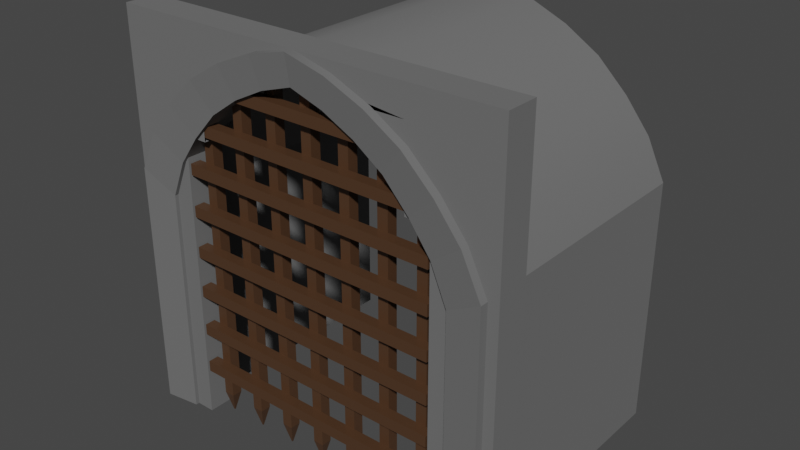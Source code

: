 # Source: exit.blend  (saved by Blender 3.6.11; exported with 4.5.12 LTS)
import bpy
from mathutils import Matrix  # noqa: F401  (used for matrix-valued properties, if any)

bpy.ops.wm.read_factory_settings(use_empty=True)
scene = bpy.context.scene
scene.name = 'Scene'

# ---- collections
col_collection = bpy.data.collections.new('Collection'); scene.collection.children.link(col_collection)

# ---- images (referenced by path relative to the original .blend; pixels are not part of the script)
import os
ASSET_DIR = os.environ.get("B2B_ASSET_DIR", "")  # directory of the original .blend (textures are referenced by path, not embedded)
HERE = os.path.dirname(os.path.abspath(__file__))  # packed textures are extracted next to this script under _unpacked/

def load_image(name, relpath, width, height, colorspace="sRGB"):
    """Load a texture the original file referenced (path relative to the .blend, or extracted next to this script)."""
    p = next((c for c in (os.path.join(HERE, relpath), os.path.join(ASSET_DIR, relpath)) if relpath and os.path.exists(c)), "")
    if p:
        img = bpy.data.images.load(p, check_existing=True)
        img.name = name
    else:  # same state as the original file: an image datablock whose file is absent (Cycles renders it pink)
        img = bpy.data.images.new(name, width, height)
        img.source = "FILE"
        img.filepath = "//" + (relpath or name)
    img.colorspace_settings.name = colorspace
    return img
img_gate_png = load_image('gate.png', 'gate.png', 1024, 1024, 'sRGB')
img_gate_exit_roughness_png = load_image('gate_exit_roughness.png', 'gate_exit_roughness.png', 1024, 1024, 'Linear Rec.709')
img_gate_exit_metallic_png = load_image('gate_exit_metallic.png', 'gate_exit_metallic.png', 1024, 1024, 'Linear Rec.709')
img_gate_frame_png = load_image('gate_frame.png', 'gate_frame.png', 1024, 1024, 'sRGB')
img_gate_frame_roughness_png = load_image('gate_frame_roughness.png', 'gate_frame_roughness.png', 1024, 1024, 'sRGB')

# ---- materials (node trees are filled in below, after node groups)
mat_material_001 = bpy.data.materials.new('Material.001')
mat_material_001.use_transparent_shadow = False
mat_material_002 = bpy.data.materials.new('Material.002')
mat_material_002.use_transparent_shadow = False

# ---- material node trees
mat_material_001.use_nodes = True; mat_material_001.node_tree.nodes.clear()
_N = mat_material_001.node_tree.nodes; _L = mat_material_001.node_tree.links
n0 = _N.new('ShaderNodeBsdfPrincipled'); n0.name = 'Principled BSDF'; n0.location = (20, 233)
n0.distribution = 'GGX'
n0.subsurface_method = 'BURLEY'
n0.inputs[0].default_value = (0.1057, 0.05367, 0.02788, 1.0)
n0.inputs[3].default_value = 1.45
n0.inputs[27].default_value = (0.0, 0.0, 0.0, 1.0)
n0.inputs[28].default_value = 1.0
n1 = _N.new('ShaderNodeOutputMaterial'); n1.name = 'Material Output'; n1.location = (310, 233)
n2 = _N.new('ShaderNodeTexImage'); n2.name = 'Image Texture'; n2.location = (-270, 213)
n2.image = img_gate_png
n3 = _N.new('ShaderNodeTexImage'); n3.name = 'Image Texture.002'; n3.location = (-265, -85)
n3.image = img_gate_exit_roughness_png
n4 = _N.new('ShaderNodeTexImage'); n4.name = 'Image Texture.001'; n4.location = (-542, -15)
n4.image = img_gate_exit_metallic_png
_L.new(n0.outputs[0], n1.inputs[0])
_L.new(n3.outputs[0], n0.inputs[2])
_L.new(n4.outputs[0], n0.inputs[1])
n1.is_active_output = True
mat_material_002.use_nodes = True; mat_material_002.node_tree.nodes.clear()
_N = mat_material_002.node_tree.nodes; _L = mat_material_002.node_tree.links
n0 = _N.new('ShaderNodeBsdfPrincipled'); n0.name = 'Principled BSDF'; n0.location = (10, 300)
n0.distribution = 'GGX'
n0.subsurface_method = 'BURLEY'
n0.inputs[0].default_value = (0.1454, 0.1454, 0.1454, 1.0)
n0.inputs[3].default_value = 1.45
n0.inputs[27].default_value = (0.0, 0.0, 0.0, 1.0)
n0.inputs[28].default_value = 1.0
n1 = _N.new('ShaderNodeOutputMaterial'); n1.name = 'Material Output'; n1.location = (300, 300)
n2 = _N.new('ShaderNodeTexImage'); n2.name = 'Image Texture'; n2.location = (-280, 280)
n2.image = img_gate_frame_png
n3 = _N.new('ShaderNodeTexImage'); n3.name = 'Image Texture.001'; n3.location = (-538, 90)
n3.image = img_gate_frame_roughness_png
_L.new(n0.outputs[0], n1.inputs[0])
_L.new(n3.outputs[1], n0.inputs[2])
n1.is_active_output = True

# ---- world
world_world = bpy.data.worlds.new('World'); scene.world = world_world
world_world.use_nodes = True; world_world.node_tree.nodes.clear()
_N = world_world.node_tree.nodes; _L = world_world.node_tree.links
n0 = _N.new('ShaderNodeOutputWorld'); n0.name = 'World Output'; n0.location = (300, 300)
n1 = _N.new('ShaderNodeBackground'); n1.name = 'Background'; n1.location = (10, 300)
n1.inputs[0].default_value = (0.05088, 0.05088, 0.05088, 1.0)
_L.new(n1.outputs[0], n0.inputs[0])
n0.is_active_output = True
world_world.color = (0.05088, 0.05088, 0.05088)
world_world.use_sun_shadow = False
world_world.sun_shadow_jitter_overblur = 0.0

# ---- meshes
me_cube = bpy.data.meshes.new('Cube')
me_cube.from_pydata([(-1.036, 0.01789, 0.3726), (-1.036, 0.01789, 0.459), (-1.036, 0.1007, 0.3726), (-1.036, 0.1007, 0.459), (1.036, 0.01789, 0.3726), (1.036, 0.01789, 0.459), (1.036, 0.1007, 0.3726), (1.036, 0.1007, 0.459), (-1.036, 0.01789, 0.6966), (-1.036, 0.01789, 0.7829), (-1.036, 0.1007, 0.6966), (-1.036, 0.1007, 0.7829), (1.036, 0.01789, 0.6966), (1.036, 0.01789, 0.7829), (1.036, 0.1007, 0.6966), (1.036, 0.1007, 0.7829), (-1.036, 0.01789, 1.02), (-1.036, 0.01789, 1.107), (-1.036, 0.1007, 1.02), (-1.036, 0.1007, 1.107), (1.036, 0.01789, 1.02), (1.036, 0.01789, 1.107), (1.036, 0.1007, 1.02), (1.036, 0.1007, 1.107), (-1.036, 0.01789, 1.344), (-1.036, 0.01789, 1.431), (-1.036, 0.1007, 1.344), (-1.036, 0.1007, 1.431), (1.036, 0.01789, 1.344), (1.036, 0.01789, 1.431), (1.036, 0.1007, 1.344), (1.036, 0.1007, 1.431), (-1.036, 0.01789, 1.668), (-1.036, 0.01789, 1.755), (-1.036, 0.1007, 1.668), (-1.036, 0.1007, 1.755), (1.036, 0.01789, 1.668), (1.036, 0.01789, 1.755), (1.036, 0.1007, 1.668), (1.036, 0.1007, 1.755), (-1.036, 0.01789, 1.992), (-1.036, 0.01789, 2.079), (-1.036, 0.1007, 1.992), (-1.036, 0.1007, 2.079), (1.036, 0.01789, 1.992), (1.036, 0.01789, 2.079), (1.036, 0.1007, 1.992), (1.036, 0.1007, 2.079), (-0.9648, 0.01789, 2.316), (-0.9648, 0.01789, 2.403), (-0.9648, 0.1007, 2.316), (-0.9648, 0.1007, 2.403), (0.9648, 0.01789, 2.316), (0.9648, 0.01789, 2.403), (0.9648, 0.1007, 2.316), (0.9648, 0.1007, 2.403), (-0.58, 0.01789, 2.64), (-0.58, 0.01789, 2.726), (-0.58, 0.1007, 2.64), (-0.58, 0.1007, 2.726), (0.58, 0.01789, 2.64), (0.58, 0.01789, 2.726), (0.58, 0.1007, 2.64), (0.58, 0.1007, 2.726), (-0.04143, 0.09937, 3.007), (0.04143, 0.09937, 3.007), (-0.04143, 0.1822, 3.007), (0.04143, 0.1822, 3.007), (-0.04143, 0.09937, 0.1637), (0.04143, 0.09937, 0.1637), (-0.04143, 0.1822, 0.1637), (0.04143, 0.1822, 0.1637), (0.004143, 0.1449, 0.001787), (-0.004143, 0.1449, 0.001787), (-0.004143, 0.1367, 0.001787), (0.004143, 0.1367, 0.001787), (0.2693, 0.09937, 2.899), (0.3521, 0.09937, 2.899), (0.2693, 0.1822, 2.899), (0.3521, 0.1822, 2.899), (0.2693, 0.09937, 0.1637), (0.3521, 0.09937, 0.1637), (0.2693, 0.1822, 0.1637), (0.3521, 0.1822, 0.1637), (0.3148, 0.1449, 0.001787), (0.3066, 0.1449, 0.001787), (0.3066, 0.1367, 0.001787), (0.3148, 0.1367, 0.001787), (0.58, 0.09937, 2.683), (0.6628, 0.09937, 2.683), (0.58, 0.1822, 2.683), (0.6628, 0.1822, 2.683), (0.58, 0.09937, 0.1637), (0.6628, 0.09937, 0.1637), (0.58, 0.1822, 0.1637), (0.6628, 0.1822, 0.1637), (0.6255, 0.1449, 0.001787), (0.6173, 0.1449, 0.001787), (0.6173, 0.1367, 0.001787), (0.6255, 0.1367, 0.001787), (0.8907, 0.09937, 2.396), (0.9735, 0.09937, 2.396), (0.8907, 0.1822, 2.396), (0.9735, 0.1822, 2.396), (0.8907, 0.09937, 0.1637), (0.9735, 0.09937, 0.1637), (0.8907, 0.1822, 0.1637), (0.9735, 0.1822, 0.1637), (0.9362, 0.1449, 0.001787), (0.928, 0.1449, 0.001787), (0.928, 0.1367, 0.001787), (0.9362, 0.1367, 0.001787), (-0.9735, 0.09937, 2.396), (-0.8907, 0.09937, 2.396), (-0.9735, 0.1822, 2.396), (-0.8907, 0.1822, 2.396), (-0.9735, 0.09937, 0.1637), (-0.8907, 0.09937, 0.1637), (-0.9735, 0.1822, 0.1637), (-0.8907, 0.1822, 0.1637), (-0.928, 0.1449, 0.001787), (-0.9362, 0.1449, 0.001787), (-0.9362, 0.1367, 0.001787), (-0.928, 0.1367, 0.001787), (-0.6628, 0.09937, 2.683), (-0.58, 0.09937, 2.683), (-0.6628, 0.1822, 2.683), (-0.58, 0.1822, 2.683), (-0.6628, 0.09937, 0.1637), (-0.58, 0.09937, 0.1637), (-0.6628, 0.1822, 0.1637), (-0.58, 0.1822, 0.1637), (-0.6173, 0.1449, 0.001787), (-0.6255, 0.1449, 0.001787), (-0.6255, 0.1367, 0.001787), (-0.6173, 0.1367, 0.001787), (-0.3521, 0.09937, 2.899), (-0.2693, 0.09937, 2.899), (-0.3521, 0.1822, 2.899), (-0.2693, 0.1822, 2.899), (-0.3521, 0.09937, 0.1637), (-0.2693, 0.09937, 0.1637), (-0.3521, 0.1822, 0.1637), (-0.2693, 0.1822, 0.1637), (-0.3066, 0.1449, 0.001787), (-0.3148, 0.1449, 0.001787), (-0.3148, 0.1367, 0.001787), (-0.3066, 0.1367, 0.001787)], [], [(0, 1, 3, 2), (2, 3, 7, 6), (6, 7, 5, 4), (4, 5, 1, 0), (2, 6, 4, 0), (7, 3, 1, 5), (8, 9, 11, 10), (10, 11, 15, 14), (14, 15, 13, 12), (12, 13, 9, 8), (10, 14, 12, 8), (15, 11, 9, 13), (16, 17, 19, 18), (18, 19, 23, 22), (22, 23, 21, 20), (20, 21, 17, 16), (18, 22, 20, 16), (23, 19, 17, 21), (24, 25, 27, 26), (26, 27, 31, 30), (30, 31, 29, 28), (28, 29, 25, 24), (26, 30, 28, 24), (31, 27, 25, 29), (32, 33, 35, 34), (34, 35, 39, 38), (38, 39, 37, 36), (36, 37, 33, 32), (34, 38, 36, 32), (39, 35, 33, 37), (40, 41, 43, 42), (42, 43, 47, 46), (46, 47, 45, 44), (44, 45, 41, 40), (42, 46, 44, 40), (47, 43, 41, 45), (48, 49, 51, 50), (50, 51, 55, 54), (54, 55, 53, 52), (52, 53, 49, 48), (50, 54, 52, 48), (55, 51, 49, 53), (56, 57, 59, 58), (58, 59, 63, 62), (62, 63, 61, 60), (60, 61, 57, 56), (58, 62, 60, 56), (63, 59, 57, 61), (64, 65, 67, 66), (66, 67, 71, 70), (71, 69, 75, 72), (68, 69, 65, 64), (66, 70, 68, 64), (71, 67, 65, 69), (73, 72, 75, 74), (70, 71, 72, 73), (69, 68, 74, 75), (68, 70, 73, 74), (76, 77, 79, 78), (78, 79, 83, 82), (83, 81, 87, 84), (80, 81, 77, 76), (78, 82, 80, 76), (83, 79, 77, 81), (85, 84, 87, 86), (82, 83, 84, 85), (81, 80, 86, 87), (80, 82, 85, 86), (88, 89, 91, 90), (90, 91, 95, 94), (95, 93, 99, 96), (92, 93, 89, 88), (90, 94, 92, 88), (95, 91, 89, 93), (97, 96, 99, 98), (94, 95, 96, 97), (93, 92, 98, 99), (92, 94, 97, 98), (100, 101, 103, 102), (102, 103, 107, 106), (107, 105, 111, 108), (104, 105, 101, 100), (102, 106, 104, 100), (107, 103, 101, 105), (109, 108, 111, 110), (106, 107, 108, 109), (105, 104, 110, 111), (104, 106, 109, 110), (112, 113, 115, 114), (114, 115, 119, 118), (119, 117, 123, 120), (116, 117, 113, 112), (114, 118, 116, 112), (119, 115, 113, 117), (121, 120, 123, 122), (118, 119, 120, 121), (117, 116, 122, 123), (116, 118, 121, 122), (124, 125, 127, 126), (126, 127, 131, 130), (131, 129, 135, 132), (128, 129, 125, 124), (126, 130, 128, 124), (131, 127, 125, 129), (133, 132, 135, 134), (130, 131, 132, 133), (129, 128, 134, 135), (128, 130, 133, 134), (136, 137, 139, 138), (138, 139, 143, 142), (143, 141, 147, 144), (140, 141, 137, 136), (138, 142, 140, 136), (143, 139, 137, 141), (145, 144, 147, 146), (142, 143, 144, 145), (141, 140, 146, 147), (140, 142, 145, 146)])
_uv = me_cube.uv_layers.new(name='UVMap')
_uv.uv.foreach_set('vector', [0.375, 0.0, 0.625, 0.0, 0.625, 0.25, 0.375, 0.25, 0.375, 0.25, 0.625, 0.25, 0.625, 0.5, 0.375, 0.5, 0.375, 0.5, 0.625, 0.5, 0.625, 0.75, 0.375, 0.75, 0.375, 0.75, 0.625, 0.75, 0.625, 1.0, 0.375, 1.0, 0.125, 0.5, 0.375, 0.5, 0.375, 0.75, 0.125, 0.75, 0.625, 0.5, 0.875, 0.5, 0.875, 0.75, 0.625, 0.75, 0.375, 0.0, 0.625, 0.0, 0.625, 0.25, 0.375, 0.25, 0.375, 0.25, 0.625, 0.25, 0.625, 0.5, 0.375, 0.5, 0.375, 0.5, 0.625, 0.5, 0.625, 0.75, 0.375, 0.75, 0.375, 0.75, 0.625, 0.75, 0.625, 1.0, 0.375, 1.0, 0.125, 0.5, 0.375, 0.5, 0.375, 0.75, 0.125, 0.75, 0.625, 0.5, 0.875, 0.5, 0.875, 0.75, 0.625, 0.75, 0.375, 0.0, 0.625, 0.0, 0.625, 0.25, 0.375, 0.25, 0.375, 0.25, 0.625, 0.25, 0.625, 0.5, 0.375, 0.5, 0.375, 0.5, 0.625, 0.5, 0.625, 0.75, 0.375, 0.75, 0.375, 0.75, 0.625, 0.75, 0.625, 1.0, 0.375, 1.0, 0.125, 0.5, 0.375, 0.5, 0.375, 0.75, 0.125, 0.75, 0.625, 0.5, 0.875, 0.5, 0.875, 0.75, 0.625, 0.75, 0.375, 0.0, 0.625, 0.0, 0.625, 0.25, 0.375, 0.25, 0.375, 0.25, 0.625, 0.25, 0.625, 0.5, 0.375, 0.5, 0.375, 0.5, 0.625, 0.5, 0.625, 0.75, 0.375, 0.75, 0.375, 0.75, 0.625, 0.75, 0.625, 1.0, 0.375, 1.0, 0.125, 0.5, 0.375, 0.5, 0.375, 0.75, 0.125, 0.75, 0.625, 0.5, 0.875, 0.5, 0.875, 0.75, 0.625, 0.75, 0.375, 0.0, 0.625, 0.0, 0.625, 0.25, 0.375, 0.25, 0.375, 0.25, 0.625, 0.25, 0.625, 0.5, 0.375, 0.5, 0.375, 0.5, 0.625, 0.5, 0.625, 0.75, 0.375, 0.75, 0.375, 0.75, 0.625, 0.75, 0.625, 1.0, 0.375, 1.0, 0.125, 0.5, 0.375, 0.5, 0.375, 0.75, 0.125, 0.75, 0.625, 0.5, 0.875, 0.5, 0.875, 0.75, 0.625, 0.75, 0.375, 0.0, 0.625, 0.0, 0.625, 0.25, 0.375, 0.25, 0.375, 0.25, 0.625, 0.25, 0.625, 0.5, 0.375, 0.5, 0.375, 0.5, 0.625, 0.5, 0.625, 0.75, 0.375, 0.75, 0.375, 0.75, 0.625, 0.75, 0.625, 1.0, 0.375, 1.0, 0.125, 0.5, 0.375, 0.5, 0.375, 0.75, 0.125, 0.75, 0.625, 0.5, 0.875, 0.5, 0.875, 0.75, 0.625, 0.75, 0.375, 0.0, 0.625, 0.0, 0.625, 0.25, 0.375, 0.25, 0.375, 0.25, 0.625, 0.25, 0.625, 0.5, 0.375, 0.5, 0.375, 0.5, 0.625, 0.5, 0.625, 0.75, 0.375, 0.75, 0.375, 0.75, 0.625, 0.75, 0.625, 1.0, 0.375, 1.0, 0.125, 0.5, 0.375, 0.5, 0.375, 0.75, 0.125, 0.75, 0.625, 0.5, 0.875, 0.5, 0.875, 0.75, 0.625, 0.75, 0.375, 0.0, 0.625, 0.0, 0.625, 0.25, 0.375, 0.25, 0.375, 0.25, 0.625, 0.25, 0.625, 0.5, 0.375, 0.5, 0.375, 0.5, 0.625, 0.5, 0.625, 0.75, 0.375, 0.75, 0.375, 0.75, 0.625, 0.75, 0.625, 1.0, 0.375, 1.0, 0.125, 0.5, 0.375, 0.5, 0.375, 0.75, 0.125, 0.75, 0.625, 0.5, 0.875, 0.5, 0.875, 0.75, 0.625, 0.75, 0.375, 0.0, 0.625, 0.0, 0.625, 0.25, 0.375, 0.25, 0.375, 0.25, 0.625, 0.25, 0.625, 0.5, 0.375, 0.5, 0.625, 0.5, 0.625, 0.75, 0.625, 0.75, 0.625, 0.5, 0.375, 0.75, 0.625, 0.75, 0.625, 1.0, 0.375, 1.0, 0.125, 0.5, 0.375, 0.5, 0.375, 0.75, 0.125, 0.75, 0.625, 0.5, 0.875, 0.5, 0.875, 0.75, 0.625, 0.75, 0.375, 0.5, 0.625, 0.5, 0.625, 0.75, 0.375, 0.75, 0.375, 0.5, 0.625, 0.5, 0.625, 0.5, 0.375, 0.5, 0.625, 0.75, 0.375, 0.75, 0.375, 0.75, 0.625, 0.75, 0.375, 0.75, 0.375, 0.5, 0.375, 0.5, 0.375, 0.75, 0.375, 0.0, 0.625, 0.0, 0.625, 0.25, 0.375, 0.25, 0.375, 0.25, 0.625, 0.25, 0.625, 0.5, 0.375, 0.5, 0.625, 0.5, 0.625, 0.75, 0.625, 0.75, 0.625, 0.5, 0.375, 0.75, 0.625, 0.75, 0.625, 1.0, 0.375, 1.0, 0.125, 0.5, 0.375, 0.5, 0.375, 0.75, 0.125, 0.75, 0.625, 0.5, 0.875, 0.5, 0.875, 0.75, 0.625, 0.75, 0.375, 0.5, 0.625, 0.5, 0.625, 0.75, 0.375, 0.75, 0.375, 0.5, 0.625, 0.5, 0.625, 0.5, 0.375, 0.5, 0.625, 0.75, 0.375, 0.75, 0.375, 0.75, 0.625, 0.75, 0.375, 0.75, 0.375, 0.5, 0.375, 0.5, 0.375, 0.75, 0.375, 0.0, 0.625, 0.0, 0.625, 0.25, 0.375, 0.25, 0.375, 0.25, 0.625, 0.25, 0.625, 0.5, 0.375, 0.5, 0.625, 0.5, 0.625, 0.75, 0.625, 0.75, 0.625, 0.5, 0.375, 0.75, 0.625, 0.75, 0.625, 1.0, 0.375, 1.0, 0.125, 0.5, 0.375, 0.5, 0.375, 0.75, 0.125, 0.75, 0.625, 0.5, 0.875, 0.5, 0.875, 0.75, 0.625, 0.75, 0.375, 0.5, 0.625, 0.5, 0.625, 0.75, 0.375, 0.75, 0.375, 0.5, 0.625, 0.5, 0.625, 0.5, 0.375, 0.5, 0.625, 0.75, 0.375, 0.75, 0.375, 0.75, 0.625, 0.75, 0.375, 0.75, 0.375, 0.5, 0.375, 0.5, 0.375, 0.75, 0.375, 0.0, 0.625, 0.0, 0.625, 0.25, 0.375, 0.25, 0.375, 0.25, 0.625, 0.25, 0.625, 0.5, 0.375, 0.5, 0.625, 0.5, 0.625, 0.75, 0.625, 0.75, 0.625, 0.5, 0.375, 0.75, 0.625, 0.75, 0.625, 1.0, 0.375, 1.0, 0.125, 0.5, 0.375, 0.5, 0.375, 0.75, 0.125, 0.75, 0.625, 0.5, 0.875, 0.5, 0.875, 0.75, 0.625, 0.75, 0.375, 0.5, 0.625, 0.5, 0.625, 0.75, 0.375, 0.75, 0.375, 0.5, 0.625, 0.5, 0.625, 0.5, 0.375, 0.5, 0.625, 0.75, 0.375, 0.75, 0.375, 0.75, 0.625, 0.75, 0.375, 0.75, 0.375, 0.5, 0.375, 0.5, 0.375, 0.75, 0.375, 0.0, 0.625, 0.0, 0.625, 0.25, 0.375, 0.25, 0.375, 0.25, 0.625, 0.25, 0.625, 0.5, 0.375, 0.5, 0.625, 0.5, 0.625, 0.75, 0.625, 0.75, 0.625, 0.5, 0.375, 0.75, 0.625, 0.75, 0.625, 1.0, 0.375, 1.0, 0.125, 0.5, 0.375, 0.5, 0.375, 0.75, 0.125, 0.75, 0.625, 0.5, 0.875, 0.5, 0.875, 0.75, 0.625, 0.75, 0.375, 0.5, 0.625, 0.5, 0.625, 0.75, 0.375, 0.75, 0.375, 0.5, 0.625, 0.5, 0.625, 0.5, 0.375, 0.5, 0.625, 0.75, 0.375, 0.75, 0.375, 0.75, 0.625, 0.75, 0.375, 0.75, 0.375, 0.5, 0.375, 0.5, 0.375, 0.75, 0.375, 0.0, 0.625, 0.0, 0.625, 0.25, 0.375, 0.25, 0.375, 0.25, 0.625, 0.25, 0.625, 0.5, 0.375, 0.5, 0.625, 0.5, 0.625, 0.75, 0.625, 0.75, 0.625, 0.5, 0.375, 0.75, 0.625, 0.75, 0.625, 1.0, 0.375, 1.0, 0.125, 0.5, 0.375, 0.5, 0.375, 0.75, 0.125, 0.75, 0.625, 0.5, 0.875, 0.5, 0.875, 0.75, 0.625, 0.75, 0.375, 0.5, 0.625, 0.5, 0.625, 0.75, 0.375, 0.75, 0.375, 0.5, 0.625, 0.5, 0.625, 0.5, 0.375, 0.5, 0.625, 0.75, 0.375, 0.75, 0.375, 0.75, 0.625, 0.75, 0.375, 0.75, 0.375, 0.5, 0.375, 0.5, 0.375, 0.75, 0.375, 0.0, 0.625, 0.0, 0.625, 0.25, 0.375, 0.25, 0.375, 0.25, 0.625, 0.25, 0.625, 0.5, 0.375, 0.5, 0.625, 0.5, 0.625, 0.75, 0.625, 0.75, 0.625, 0.5, 0.375, 0.75, 0.625, 0.75, 0.625, 1.0, 0.375, 1.0, 0.125, 0.5, 0.375, 0.5, 0.375, 0.75, 0.125, 0.75, 0.625, 0.5, 0.875, 0.5, 0.875, 0.75, 0.625, 0.75, 0.375, 0.5, 0.625, 0.5, 0.625, 0.75, 0.375, 0.75, 0.375, 0.5, 0.625, 0.5, 0.625, 0.5, 0.375, 0.5, 0.625, 0.75, 0.375, 0.75, 0.375, 0.75, 0.625, 0.75, 0.375, 0.75, 0.375, 0.5, 0.375, 0.5, 0.375, 0.75])
me_cube.materials.append(mat_material_001)
me_cube.use_remesh_fix_poles = True
me_cube.use_remesh_preserve_attributes = False
me_cube.update()
me_cube_001 = bpy.data.meshes.new('Cube.001')
me_cube_001.from_pydata([(-1.201, -0.01547, 0.001804), (1.201, -0.01547, 0.001804), (1.201, -0.01547, 1.798), (-1.081, -0.01547, 2.082), (-0.9196, -0.01547, 2.305), (-0.7225, -0.01547, 2.52), (-0.4977, -0.01547, 2.677), (-0.2537, -0.01547, 2.799), (-8.902e-07, -0.01547, 2.881), (-1.201, -0.01547, 1.798), (0.9196, -0.01547, 2.305), (1.081, -0.01547, 2.082), (0.7225, -0.01547, 2.52), (0.4977, -0.01547, 2.677), (0.2537, -0.01547, 2.799), (-1.201, 0.3051, 0.001804), (1.201, 0.3051, 0.001804), (1.201, 0.3051, 1.798), (-1.081, 0.3051, 2.082), (-0.9196, 0.3051, 2.305), (-0.7225, 0.3051, 2.52), (-0.4977, 0.3051, 2.677), (-0.2537, 0.3051, 2.799), (-8.902e-07, 0.3051, 2.881), (-1.201, 0.3051, 1.798), (0.9196, 0.3051, 2.305), (1.081, 0.3051, 2.082), (0.7225, 0.3051, 2.52), (0.4977, 0.3051, 2.677), (0.2537, 0.3051, 2.799), (-1.471, -0.05149, 4.768e-07), (1.471, -0.05149, 4.768e-07), (1.471, -0.05149, 1.946), (-1.324, -0.05149, 2.255), (-1.126, -0.05149, 2.504), (-0.8849, -0.05149, 2.736), (-0.6095, -0.05149, 2.906), (-0.3107, -0.05149, 3.034), (-9.733e-07, -0.05149, 3.113), (-1.471, -0.05149, 1.946), (1.126, -0.05149, 2.504), (1.324, -0.05149, 2.255), (0.8849, -0.05149, 2.736), (0.6095, -0.05149, 2.906), (0.3107, -0.05149, 3.034), (-1.471, 0.3411, 4.768e-07), (1.471, 0.3411, 4.768e-07), (1.471, 0.3411, 1.946), (-1.324, 0.3411, 2.255), (-1.126, 0.3411, 2.504), (-0.8849, 0.3411, 2.736), (-0.6095, 0.3411, 2.906), (-0.3107, 0.3411, 3.034), (-9.733e-07, 0.3411, 3.113), (-1.471, 0.3411, 1.946), (1.126, 0.3411, 2.504), (1.324, 0.3411, 2.255), (0.8849, 0.3411, 2.736), (0.6095, 0.3411, 2.906), (0.3107, 0.3411, 3.034), (-1.054, 0.01389, 2.284), (-1.054, 0.01389, 3.112), (-1.054, 0.2677, 2.284), (-1.054, 0.2677, 3.112), (1.054, 0.01389, 2.284), (1.054, 0.01389, 3.112), (1.054, 0.2677, 2.284), (1.054, 0.2677, 3.112), (0.8618, 0.2677, 2.284), (-0.8618, 0.2677, 2.284), (-0.8618, 0.2677, 3.112), (0.8618, 0.2677, 3.112), (-0.8618, 0.01389, 2.284), (0.8618, 0.01389, 2.284), (0.8618, 0.01389, 3.112), (-0.8618, 0.01389, 3.112), (-1.054, 0.01389, 2.57), (-1.054, 0.01389, 2.887), (-1.054, 0.2677, 2.887), (-1.054, 0.2677, 2.57), (1.054, 0.2677, 2.887), (1.054, 0.2677, 2.57), (1.054, 0.01389, 2.887), (1.054, 0.01389, 2.57), (0.8618, 0.01389, 2.887), (0.8618, 0.01389, 2.57), (-0.8618, 0.01389, 2.887), (-0.8618, 0.01389, 2.57), (-0.8618, 0.2677, 2.887), (-0.8618, 0.2677, 2.57), (0.8618, 0.2677, 2.887), (0.8618, 0.2677, 2.57), (4.768e-07, 0.2677, 3.112), (4.768e-07, 0.01389, 3.112), (4.768e-07, 0.2677, 2.975), (4.768e-07, 0.2677, 2.887), (4.768e-07, 0.01389, 2.975), (4.768e-07, 0.01389, 2.887), (1.201, 2.035, 1.798), (1.201, 2.035, 0.001804), (-1.081, 2.035, 2.082), (-0.9196, 2.035, 2.305), (-0.7225, 2.035, 2.52), (-0.4977, 2.035, 2.677), (-0.2537, 2.035, 2.799), (-8.902e-07, 2.035, 2.881), (-1.201, 2.035, 1.798), (0.9196, 2.035, 2.305), (1.081, 2.035, 2.082), (0.7225, 2.035, 2.52), (0.4977, 2.035, 2.677), (0.2537, 2.035, 2.799), (-1.201, 2.035, 0.001804), (1.471, 2.071, 1.946), (1.471, 2.071, 4.768e-07), (-1.324, 2.071, 2.255), (-1.126, 2.071, 2.504), (-0.8849, 2.071, 2.736), (-0.6095, 2.071, 2.906), (-0.3107, 2.071, 3.034), (-9.733e-07, 2.071, 3.113), (-1.471, 2.071, 1.946), (1.126, 2.071, 2.504), (1.324, 2.071, 2.255), (0.8849, 2.071, 2.736), (0.6095, 2.071, 2.906), (0.3107, 2.071, 3.034), (-1.471, 2.071, 4.768e-07), (-1.553, 0.2677, 2.284), (-1.553, 0.01389, 2.284), (-1.553, 0.01389, 2.887), (-1.553, 0.01389, 3.112), (-1.553, 0.2677, 3.112), (-1.553, 0.2677, 2.57), (-1.553, 0.01389, 2.57), (-1.553, 0.2677, 2.887), (-1.054, 0.2677, 2.384e-07), (-1.054, 0.01389, 2.384e-07), (-1.553, 0.2677, 2.384e-07), (-1.553, 0.01389, 2.384e-07), (1.553, 0.2677, 2.57), (1.553, 0.2677, 2.284), (1.553, 0.01389, 2.284), (1.553, 0.2677, 3.112), (1.553, 0.01389, 3.112), (1.553, 0.01389, 2.57), (1.553, 0.2677, 2.887), (1.553, 0.01389, 2.887), (1.054, 0.01389, 2.384e-07), (1.054, 0.2677, 2.384e-07), (1.553, 0.01389, 2.384e-07), (1.553, 0.2677, 2.384e-07)], [], [(5, 4, 19, 20), (2, 11, 26, 17), (7, 6, 21, 22), (11, 10, 25, 26), (1, 2, 17, 16), (10, 12, 27, 25), (4, 3, 18, 19), (12, 13, 28, 27), (6, 5, 20, 21), (13, 14, 29, 28), (8, 7, 22, 23), (14, 8, 23, 29), (3, 9, 24, 18), (9, 0, 15, 24), (35, 50, 49, 34), (32, 47, 56, 41), (37, 52, 51, 36), (41, 56, 55, 40), (31, 46, 47, 32), (40, 55, 57, 42), (34, 49, 48, 33), (42, 57, 58, 43), (36, 51, 50, 35), (43, 58, 59, 44), (38, 53, 52, 37), (44, 59, 53, 38), (33, 48, 54, 39), (39, 54, 45, 30), (1, 31, 32, 2), (29, 23, 105, 111), (4, 34, 33, 3), (57, 55, 122, 124), (28, 29, 111, 110), (6, 36, 35, 5), (55, 56, 123, 122), (8, 38, 37, 7), (27, 28, 110, 109), (3, 33, 39, 9), (5, 35, 34, 4), (51, 52, 119, 118), (7, 37, 36, 6), (25, 27, 109, 107), (11, 41, 40, 10), (10, 40, 42, 12), (49, 50, 117, 116), (12, 42, 43, 13), (26, 25, 107, 108), (13, 43, 44, 14), (54, 48, 115, 121), (14, 44, 38, 8), (22, 21, 103, 104), (9, 39, 30, 0), (52, 53, 120, 119), (2, 32, 41, 11), (78, 79, 133, 135), (90, 71, 67, 80), (83, 64, 142, 145), (86, 75, 61, 77), (68, 66, 64, 73), (70, 63, 61, 75), (67, 71, 74, 65), (92, 70, 75, 93), (62, 69, 72, 60), (85, 84, 97, 96), (82, 65, 74, 84), (97, 93, 75, 86), (78, 63, 70, 88), (95, 92, 71, 90), (89, 88, 95, 94), (94, 95, 90, 91), (62, 79, 89, 69), (79, 78, 88, 89), (88, 70, 92, 95), (96, 97, 86, 87), (64, 83, 85, 73), (83, 82, 84, 85), (72, 87, 76, 60), (87, 86, 77, 76), (81, 80, 146, 140), (82, 83, 145, 147), (68, 91, 81, 66), (91, 90, 80, 81), (60, 129, 139, 137), (61, 63, 132, 131), (84, 74, 93, 97), (71, 92, 93, 74), (112, 127, 121, 106), (108, 123, 113, 98), (98, 113, 114, 99), (100, 115, 116, 101), (102, 117, 118, 103), (104, 119, 120, 105), (106, 121, 115, 100), (101, 116, 117, 102), (103, 118, 119, 104), (107, 122, 123, 108), (109, 124, 122, 107), (110, 125, 124, 109), (111, 126, 125, 110), (105, 120, 126, 111), (58, 57, 124, 125), (24, 15, 112, 106), (59, 58, 125, 126), (17, 26, 108, 98), (16, 17, 98, 99), (53, 59, 126, 120), (19, 18, 100, 101), (45, 54, 121, 127), (21, 20, 102, 103), (56, 47, 113, 123), (47, 46, 114, 113), (23, 22, 104, 105), (48, 49, 116, 115), (18, 24, 106, 100), (50, 51, 118, 117), (20, 19, 101, 102), (60, 76, 134, 129), (63, 78, 135, 132), (77, 61, 131, 130), (131, 135, 130), (134, 128, 129), (130, 133, 134), (131, 132, 135), (134, 133, 128), (130, 135, 133), (76, 77, 130, 134), (79, 62, 128, 133), (136, 137, 139, 138), (129, 128, 138, 139), (62, 60, 137, 136), (128, 62, 136, 138), (146, 143, 144, 147), (141, 140, 145, 142), (140, 146, 147, 145), (64, 66, 149, 148), (65, 82, 147, 144), (80, 67, 143, 146), (67, 65, 144, 143), (66, 81, 140, 141), (148, 149, 151, 150), (141, 142, 150, 151), (142, 64, 148, 150), (66, 141, 151, 149)])
me_cube_001.polygons.foreach_set('use_smooth', [1, 1, 1, 1, 0, 1, 1, 1, 1, 1, 1, 1, 1, 0, 1, 1, 1, 1, 0, 1, 1, 1, 1, 1, 1, 1, 1, 0, 0, 1, 0, 1, 1, 0, 1, 0, 1, 0, 0, 1, 0, 1, 0, 0, 1, 0, 1, 0, 1, 0, 1, 0, 1, 0, 0, 0, 0, 0, 0, 0, 0, 0, 0, 0, 0, 0, 0, 0, 0, 0, 0, 0, 0, 0, 0, 0, 0, 0, 0, 0, 0, 0, 0, 0, 0, 0, 0, 0, 0, 0, 0, 0, 0, 0, 0, 0, 0, 0, 0, 0, 1, 0, 1, 1, 0, 1, 1, 0, 1, 1, 0, 1, 1, 1, 1, 1, 0, 0, 0, 0, 0, 0, 0, 0, 0, 0, 0, 0, 0, 0, 0, 0, 0, 0, 0, 0, 0, 0, 0, 0, 0, 0, 0])
_k = set([(0, 9), (1, 2), (2, 11), (3, 4), (3, 9), (4, 5), (5, 6), (6, 7), (7, 8), (8, 14), (10, 11), (10, 12), (12, 13), (13, 14), (15, 24), (16, 17), (17, 26), (18, 19), (18, 24), (19, 20), (20, 21), (21, 22), (22, 23), (23, 29), (25, 26), (25, 27), (27, 28), (28, 29), (30, 39), (31, 32), (32, 41), (32, 47), (33, 34), (33, 39), (34, 35), (35, 36), (36, 37), (37, 38), (38, 44), (39, 54), (40, 41), (40, 42), (42, 43), (43, 44), (45, 54), (46, 47), (47, 56), (48, 49), (48, 54), (49, 50), (50, 51), (51, 52), (52, 53), (53, 59), (55, 56), (55, 57), (57, 58), (58, 59), (98, 99), (98, 108), (100, 101), (100, 106), (101, 102), (102, 103), (103, 104), (104, 105), (105, 111), (106, 112), (107, 108), (107, 109), (109, 110), (110, 111), (113, 114), (113, 123), (115, 116), (115, 121), (116, 117), (117, 118), (118, 119), (119, 120), (120, 126), (121, 127), (122, 123), (122, 124), (124, 125), (125, 126)])
me_cube_001.attributes.new('sharp_edge', 'BOOLEAN', 'EDGE').data.foreach_set('value', [ (min(e.vertices), max(e.vertices)) in _k for e in me_cube_001.edges])
_uv = me_cube_001.uv_layers.new(name='UVMap')
_uv.uv.foreach_set('vector', [0.3285, 0.5492, 0.3285, 0.4802, 0.4314, 0.4802, 0.4314, 0.5492, 0.3285, 0.3173, 0.3285, 0.4086, 0.4314, 0.4086, 0.4314, 0.3173, 0.4289, 0.3285, 0.3505, 0.3285, 0.3505, 0.4314, 0.4289, 0.4314, 0.3285, 0.4086, 0.3285, 0.4802, 0.4314, 0.4802, 0.4314, 0.4086, 0.3285, -0.2569, 0.3285, 0.3173, 0.4314, 0.3173, 0.4314, -0.2569, 0.3285, 0.4802, 0.3285, 0.5492, 0.4314, 0.5492, 0.4314, 0.4802, 0.3285, 0.4802, 0.3285, 0.4086, 0.4314, 0.4086, 0.4314, 0.4802, 0.7425, 0.3285, 0.6703, 0.3285, 0.6703, 0.4314, 0.7425, 0.4314, 0.3505, 0.3285, 0.2783, 0.3285, 0.2783, 0.4314, 0.3505, 0.4314, 0.6703, 0.3285, 0.5919, 0.3285, 0.5919, 0.4314, 0.6703, 0.4314, 0.5104, 0.3285, 0.4289, 0.3285, 0.4289, 0.4314, 0.5104, 0.4314, 0.5919, 0.3285, 0.5104, 0.3285, 0.5104, 0.4314, 0.5919, 0.4314, 0.3285, 0.4086, 0.3285, 0.3173, 0.4314, 0.3173, 0.4314, 0.4086, 0.3285, 0.3173, 0.3285, -0.2569, 0.4314, -0.2569, 0.4314, 0.3173, 0.2262, 0.3169, 0.2262, 0.443, 0.1486, 0.443, 0.1486, 0.3169, 0.3169, 0.3648, 0.443, 0.3648, 0.443, 0.4643, 0.3169, 0.4643, 0.4106, 0.3169, 0.4106, 0.443, 0.3146, 0.443, 0.3146, 0.3169, 0.3169, 0.4643, 0.443, 0.4643, 0.443, 0.544, 0.3169, 0.544, 0.3169, -0.2602, 0.443, -0.2602, 0.443, 0.3648, 0.3169, 0.3648, 0.8722, 0.3169, 0.8722, 0.443, 0.7946, 0.443, 0.7946, 0.3169, 0.3169, 0.544, 0.443, 0.544, 0.443, 0.4643, 0.3169, 0.4643, 0.7946, 0.3169, 0.7946, 0.443, 0.7062, 0.443, 0.7062, 0.3169, 0.3146, 0.3169, 0.3146, 0.443, 0.2262, 0.443, 0.2262, 0.3169, 0.7062, 0.3169, 0.7062, 0.443, 0.6102, 0.443, 0.6102, 0.3169, 0.5104, 0.3169, 0.5104, 0.443, 0.4106, 0.443, 0.4106, 0.3169, 0.6102, 0.3169, 0.6102, 0.443, 0.5104, 0.443, 0.5104, 0.3169, 0.3169, 0.4643, 0.443, 0.4643, 0.443, 0.3648, 0.3169, 0.3648, 0.3169, 0.3648, 0.443, 0.3648, 0.443, -0.2602, 0.3169, -0.2602, 0.8963, -0.2569, 0.9831, -0.2602, 0.9831, 0.3648, 0.8963, 0.3173, 0.5919, 0.4314, 0.5104, 0.4314, 0.5104, 0.987, 0.5919, 0.987, 0.215, 0.4802, 0.1486, 0.544, 0.08502, 0.4643, 0.1631, 0.4086, 0.7946, 0.443, 0.8722, 0.443, 0.8722, 0.9986, 0.7946, 0.9986, 0.6703, 0.4314, 0.5919, 0.4314, 0.5919, 0.987, 0.6703, 0.987, 0.3505, 0.5996, 0.3146, 0.6732, 0.2262, 0.6186, 0.2783, 0.5492, 0.443, 0.544, 0.443, 0.4643, 0.9986, 0.4643, 0.9986, 0.544, 0.5104, 0.6652, 0.5104, 0.7398, 0.4106, 0.7142, 0.4289, 0.6389, 0.7425, 0.4314, 0.6703, 0.4314, 0.6703, 0.987, 0.7425, 0.987, 0.1631, 0.4086, 0.08502, 0.4643, 0.03774, 0.3648, 0.1245, 0.3173, 0.2783, 0.5492, 0.2262, 0.6186, 0.1486, 0.544, 0.215, 0.4802, 0.3146, 0.443, 0.4106, 0.443, 0.4106, 0.9986, 0.3146, 0.9986, 0.4289, 0.6389, 0.4106, 0.7142, 0.3146, 0.6732, 0.3505, 0.5996, 0.4314, 0.4802, 0.4314, 0.5492, 0.987, 0.5492, 0.987, 0.4802, 0.8577, 0.4086, 0.9358, 0.4643, 0.8722, 0.544, 0.8058, 0.4802, 0.8058, 0.4802, 0.8722, 0.544, 0.7946, 0.6186, 0.7425, 0.5492, 0.1486, 0.443, 0.2262, 0.443, 0.2262, 0.9986, 0.1486, 0.9986, 0.7425, 0.5492, 0.7946, 0.6186, 0.7062, 0.6732, 0.6703, 0.5996, 0.4314, 0.4086, 0.4314, 0.4802, 0.987, 0.4802, 0.987, 0.4086, 0.6703, 0.5996, 0.7062, 0.6732, 0.6102, 0.7142, 0.5919, 0.6389, 0.443, 0.3648, 0.443, 0.4643, 0.9986, 0.4643, 0.9986, 0.3648, 0.5919, 0.6389, 0.6102, 0.7142, 0.5104, 0.7398, 0.5104, 0.6652, 0.4289, 0.4314, 0.3505, 0.4314, 0.3505, 0.987, 0.4289, 0.987, 0.1245, 0.3173, 0.03774, 0.3648, 0.03774, -0.2602, 0.1245, -0.2569, 0.4106, 0.443, 0.5104, 0.443, 0.5104, 0.9986, 0.4106, 0.9986, 0.8963, 0.3173, 0.9831, 0.3648, 0.9358, 0.4643, 0.8577, 0.4086, 0.1717, 0.6672, 0.1717, 0.5653, 0.01139, 0.5653, 0.01139, 0.6672, 0.7872, 0.6672, 0.7872, 0.7396, 0.8491, 0.7396, 0.8491, 0.6672, 0.8491, 0.5653, 0.8491, 0.4734, 1.009, 0.4734, 1.009, 0.5653, 0.2336, 0.6672, 0.2336, 0.7396, 0.1717, 0.7396, 0.1717, 0.6672, 0.7872, 0.4194, 0.8491, 0.4194, 0.8491, 0.3379, 0.7872, 0.3379, 0.2336, 0.4194, 0.1717, 0.4194, 0.1717, 0.3379, 0.2336, 0.3379, 0.8491, 0.4194, 0.7872, 0.4194, 0.7872, 0.3379, 0.8491, 0.3379, 0.5104, 0.4194, 0.2336, 0.4194, 0.2336, 0.3379, 0.5104, 0.3379, 0.1717, 0.4194, 0.2336, 0.4194, 0.2336, 0.3379, 0.1717, 0.3379, 0.7872, 0.5653, 0.7872, 0.6672, 0.5104, 0.6672, 0.5104, 0.6954, 0.8491, 0.6672, 0.8491, 0.7396, 0.7872, 0.7396, 0.7872, 0.6672, 0.5104, 0.6672, 0.5104, 0.7396, 0.2336, 0.7396, 0.2336, 0.6672, 0.1717, 0.6672, 0.1717, 0.7396, 0.2336, 0.7396, 0.2336, 0.6672, 0.5104, 0.6672, 0.5104, 0.7396, 0.7872, 0.7396, 0.7872, 0.6672, 0.2336, 0.5653, 0.2336, 0.6672, 0.5104, 0.6672, 0.5104, 0.6954, 0.5104, 0.6954, 0.5104, 0.6672, 0.7872, 0.6672, 0.7872, 0.5653, 0.1717, 0.4734, 0.1717, 0.5653, 0.2336, 0.5653, 0.2336, 0.4734, 0.1717, 0.5653, 0.1717, 0.6672, 0.2336, 0.6672, 0.2336, 0.5653, 0.2336, 0.6672, 0.2336, 0.7396, 0.5104, 0.7396, 0.5104, 0.6672, 0.5104, 0.6954, 0.5104, 0.6672, 0.2336, 0.6672, 0.2336, 0.5653, 0.8491, 0.4734, 0.8491, 0.5653, 0.7872, 0.5653, 0.7872, 0.4734, 0.8491, 0.5653, 0.8491, 0.6672, 0.7872, 0.6672, 0.7872, 0.5653, 0.2336, 0.4734, 0.2336, 0.5653, 0.1717, 0.5653, 0.1717, 0.4734, 0.2336, 0.5653, 0.2336, 0.6672, 0.1717, 0.6672, 0.1717, 0.5653, 0.8491, 0.5653, 0.8491, 0.6672, 1.009, 0.6672, 1.009, 0.5653, 0.8491, 0.6672, 0.8491, 0.5653, 1.009, 0.5653, 1.009, 0.6672, 0.7872, 0.4734, 0.7872, 0.5653, 0.8491, 0.5653, 0.8491, 0.4734, 0.7872, 0.5653, 0.7872, 0.6672, 0.8491, 0.6672, 0.8491, 0.5653, 0.1717, 0.4734, 0.01139, 0.4734, 0.01139, -0.2602, 0.1717, -0.2602, 0.1717, 0.3379, 0.1717, 0.4194, 0.01139, 0.4194, 0.01139, 0.3379, 0.7872, 0.6672, 0.7872, 0.7396, 0.5104, 0.7396, 0.5104, 0.6672, 0.7872, 0.4194, 0.5104, 0.4194, 0.5104, 0.3379, 0.7872, 0.3379, 0.1245, -0.2569, 0.03774, -0.2602, 0.03774, 0.3648, 0.1245, 0.3173, 0.8577, 0.4086, 0.9358, 0.4643, 0.9831, 0.3648, 0.8963, 0.3173, 0.8963, 0.3173, 0.9831, 0.3648, 0.9831, -0.2602, 0.8963, -0.2569, 0.1631, 0.4086, 0.08502, 0.4643, 0.1486, 0.544, 0.215, 0.4802, 0.2783, 0.5492, 0.2262, 0.6186, 0.3146, 0.6732, 0.3505, 0.5996, 0.4289, 0.6389, 0.4106, 0.7142, 0.5104, 0.7398, 0.5104, 0.6652, 0.1245, 0.3173, 0.03774, 0.3648, 0.08502, 0.4643, 0.1631, 0.4086, 0.215, 0.4802, 0.1486, 0.544, 0.2262, 0.6186, 0.2783, 0.5492, 0.3505, 0.5996, 0.3146, 0.6732, 0.4106, 0.7142, 0.4289, 0.6389, 0.8058, 0.4802, 0.8722, 0.544, 0.9358, 0.4643, 0.8577, 0.4086, 0.7425, 0.5492, 0.7946, 0.6186, 0.8722, 0.544, 0.8058, 0.4802, 0.6703, 0.5996, 0.7062, 0.6732, 0.7946, 0.6186, 0.7425, 0.5492, 0.5919, 0.6389, 0.6102, 0.7142, 0.7062, 0.6732, 0.6703, 0.5996, 0.5104, 0.6652, 0.5104, 0.7398, 0.6102, 0.7142, 0.5919, 0.6389, 0.7062, 0.443, 0.7946, 0.443, 0.7946, 0.9986, 0.7062, 0.9986, 0.4314, 0.3173, 0.4314, -0.2569, 0.987, -0.2569, 0.987, 0.3173, 0.6102, 0.443, 0.7062, 0.443, 0.7062, 0.9986, 0.6102, 0.9986, 0.4314, 0.3173, 0.4314, 0.4086, 0.987, 0.4086, 0.987, 0.3173, 0.4314, -0.2569, 0.4314, 0.3173, 0.987, 0.3173, 0.987, -0.2569, 0.5104, 0.443, 0.6102, 0.443, 0.6102, 0.9986, 0.5104, 0.9986, 0.4314, 0.4802, 0.4314, 0.4086, 0.987, 0.4086, 0.987, 0.4802, 0.443, -0.2602, 0.443, 0.3648, 0.9986, 0.3648, 0.9986, -0.2602, 0.3505, 0.4314, 0.2783, 0.4314, 0.2783, 0.987, 0.3505, 0.987, 0.443, 0.4643, 0.443, 0.3648, 0.9986, 0.3648, 0.9986, 0.4643, 0.443, 0.3648, 0.443, -0.2602, 0.9986, -0.2602, 0.9986, 0.3648, 0.5104, 0.4314, 0.4289, 0.4314, 0.4289, 0.987, 0.5104, 0.987, 0.443, 0.4643, 0.443, 0.544, 0.9986, 0.544, 0.9986, 0.4643, 0.4314, 0.4086, 0.4314, 0.3173, 0.987, 0.3173, 0.987, 0.4086, 0.2262, 0.443, 0.3146, 0.443, 0.3146, 0.9986, 0.2262, 0.9986, 0.4314, 0.5492, 0.4314, 0.4802, 0.987, 0.4802, 0.987, 0.5492, 0.1717, 0.4734, 0.1717, 0.5653, 0.01139, 0.5653, 0.01139, 0.4734, 0.1717, 0.7396, 0.1717, 0.6672, 0.01139, 0.6672, 0.01139, 0.7396, 0.1717, 0.6672, 0.1717, 0.7396, 0.01139, 0.7396, 0.01139, 0.6672, 0.3379, 0.7396, 0.4194, 0.6672, 0.3379, 0.6672, 0.3379, 0.5653, 0.4194, 0.4734, 0.3379, 0.4734, 0.3379, 0.6672, 0.4194, 0.5653, 0.3379, 0.5653, 0.3379, 0.7396, 0.4194, 0.7396, 0.4194, 0.6672, 0.3379, 0.5653, 0.4194, 0.5653, 0.4194, 0.4734, 0.3379, 0.6672, 0.4194, 0.6672, 0.4194, 0.5653, 0.1717, 0.5653, 0.1717, 0.6672, 0.01139, 0.6672, 0.01139, 0.5653, 0.1717, 0.5653, 0.1717, 0.4734, 0.01139, 0.4734, 0.01139, 0.5653, 0.1717, 0.4194, 0.1717, 0.3379, 0.01139, 0.3379, 0.01139, 0.4194, 0.3379, 0.4734, 0.4194, 0.4734, 0.4194, -0.2602, 0.3379, -0.2602, 0.4194, 0.4734, 0.3379, 0.4734, 0.3379, -0.2602, 0.4194, -0.2602, 0.01139, 0.4734, 0.1717, 0.4734, 0.1717, -0.2602, 0.01139, -0.2602, 0.4194, 0.6672, 0.4194, 0.7396, 0.3379, 0.7396, 0.3379, 0.6672, 0.4194, 0.4734, 0.4194, 0.5653, 0.3379, 0.5653, 0.3379, 0.4734, 0.4194, 0.5653, 0.4194, 0.6672, 0.3379, 0.6672, 0.3379, 0.5653, 0.3379, 0.4734, 0.4194, 0.4734, 0.4194, -0.2602, 0.3379, -0.2602, 0.8491, 0.7396, 0.8491, 0.6672, 1.009, 0.6672, 1.009, 0.7396, 0.8491, 0.6672, 0.8491, 0.7396, 1.009, 0.7396, 1.009, 0.6672, 0.8491, 0.4194, 0.8491, 0.3379, 1.009, 0.3379, 1.009, 0.4194, 0.8491, 0.4734, 0.8491, 0.5653, 1.009, 0.5653, 1.009, 0.4734, 0.8491, 0.3379, 0.8491, 0.4194, 1.009, 0.4194, 1.009, 0.3379, 0.4194, 0.4734, 0.3379, 0.4734, 0.3379, -0.2602, 0.4194, -0.2602, 1.009, 0.4734, 0.8491, 0.4734, 0.8491, -0.2602, 1.009, -0.2602, 0.8491, 0.4734, 1.009, 0.4734, 1.009, -0.2602, 0.8491, -0.2602])
me_cube_001.materials.append(mat_material_002)
me_cube_001.use_remesh_fix_poles = True
me_cube_001.use_remesh_preserve_attributes = False
me_cube_001.update()

# ---- objects
ob_bars = bpy.data.objects.new('Bars', me_cube)
ob_frame = bpy.data.objects.new('Frame', me_cube_001)

# ---- transforms, parenting, visibility, modifiers, constraints
ob_bars.location = (0.0, 0.0, 0.0)
ob_bars.scale = (0.9656, 0.9656, 0.9656)
_m = ob_bars.modifiers.new('EdgeSplit', 'EDGE_SPLIT')
_m.use_edge_angle = False
ob_frame.location = (0.0, 0.0, 0.0)
ob_frame.scale = (0.9656, 0.9656, 0.9656)
_m = ob_frame.modifiers.new('EdgeSplit', 'EDGE_SPLIT')
_m.use_edge_angle = False

# ---- collection membership
col_collection.objects.link(ob_bars)
col_collection.objects.link(ob_frame)

# ---- scene / render settings (as saved in the file)
scene.frame_start = 1; scene.frame_end = 250; scene.frame_set(0)
scene.render.engine = 'BLENDER_EEVEE_NEXT'
scene.cycles.use_denoising = False
scene.cycles.samples = 128
scene.cycles.sampling_pattern = 'TABULATED_SOBOL'
scene.cycles.use_adaptive_sampling = False
scene.cycles.use_light_tree = False
scene.view_settings.view_transform = 'Filmic'
bpy.context.view_layer.update()

# ---- added for rendering (the .blend has no active camera and no usable light): camera, sun
cam_auto = bpy.data.cameras.new('AutoCamera')
cam_auto.lens = 50.0
cam_auto.sensor_width = 36.0
cam_auto.clip_end = 1000.0
ob_auto_camera = bpy.data.objects.new('AutoCamera', cam_auto)
scene.collection.objects.link(ob_auto_camera)
ob_auto_camera.location = (4.36273, -4.26048, 4.99316)
ob_auto_camera.rotation_euler = (1.09748, -7.21219e-08, 0.694738)
scene.camera = ob_auto_camera
light_auto_sun = bpy.data.lights.new('AutoSun', 'SUN')
light_auto_sun.energy = 3.0
light_auto_sun.angle = 0.0523599
ob_auto_sun = bpy.data.objects.new('AutoSun', light_auto_sun)
scene.collection.objects.link(ob_auto_sun)
ob_auto_sun.rotation_euler = (0.872665, 0.174533, 0.523599)
bpy.context.view_layer.update()
